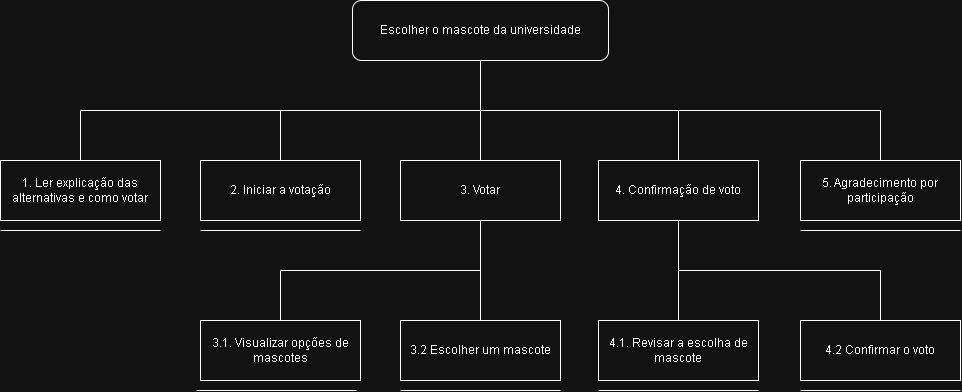

The diagram above was exported from draw.io. Its source (the exported page's mxGraphModel, read from the mxfile embedded in the PNG):
<mxGraphModel dx="2199" dy="763" grid="1" gridSize="10" guides="1" tooltips="1" connect="1" arrows="1" fold="1" page="1" pageScale="1" pageWidth="827" pageHeight="1169" math="0" shadow="0">
  <root>
    <mxCell id="0" />
    <mxCell id="1" parent="0" />
    <mxCell id="djvX9f1tVLQtUGPF10y7-32" edge="1" parent="1" source="djvX9f1tVLQtUGPF10y7-1" style="edgeStyle=orthogonalEdgeStyle;rounded=0;orthogonalLoop=1;jettySize=auto;html=1;exitX=0.5;exitY=1;exitDx=0;exitDy=0;entryX=0.5;entryY=0;entryDx=0;entryDy=0;endArrow=none;endFill=0;" target="djvX9f1tVLQtUGPF10y7-4">
      <mxGeometry relative="1" as="geometry" />
    </mxCell>
    <mxCell id="djvX9f1tVLQtUGPF10y7-33" edge="1" parent="1" source="djvX9f1tVLQtUGPF10y7-1" style="edgeStyle=orthogonalEdgeStyle;rounded=0;orthogonalLoop=1;jettySize=auto;html=1;exitX=0.5;exitY=1;exitDx=0;exitDy=0;entryX=0.5;entryY=0;entryDx=0;entryDy=0;endArrow=none;endFill=0;" target="djvX9f1tVLQtUGPF10y7-3">
      <mxGeometry relative="1" as="geometry" />
    </mxCell>
    <mxCell id="djvX9f1tVLQtUGPF10y7-34" edge="1" parent="1" source="djvX9f1tVLQtUGPF10y7-1" style="edgeStyle=orthogonalEdgeStyle;rounded=0;orthogonalLoop=1;jettySize=auto;html=1;exitX=0.5;exitY=1;exitDx=0;exitDy=0;entryX=0.5;entryY=0;entryDx=0;entryDy=0;endArrow=none;endFill=0;" target="djvX9f1tVLQtUGPF10y7-5">
      <mxGeometry relative="1" as="geometry" />
    </mxCell>
    <mxCell id="djvX9f1tVLQtUGPF10y7-35" edge="1" parent="1" source="djvX9f1tVLQtUGPF10y7-1" style="edgeStyle=orthogonalEdgeStyle;rounded=0;orthogonalLoop=1;jettySize=auto;html=1;exitX=0.5;exitY=1;exitDx=0;exitDy=0;entryX=0.5;entryY=0;entryDx=0;entryDy=0;endArrow=none;endFill=0;" target="djvX9f1tVLQtUGPF10y7-11">
      <mxGeometry relative="1" as="geometry" />
    </mxCell>
    <mxCell id="djvX9f1tVLQtUGPF10y7-36" edge="1" parent="1" source="djvX9f1tVLQtUGPF10y7-1" style="edgeStyle=orthogonalEdgeStyle;rounded=0;orthogonalLoop=1;jettySize=auto;html=1;exitX=0.5;exitY=1;exitDx=0;exitDy=0;entryX=0.5;entryY=0;entryDx=0;entryDy=0;endArrow=none;endFill=0;" target="djvX9f1tVLQtUGPF10y7-2">
      <mxGeometry relative="1" as="geometry" />
    </mxCell>
    <mxCell id="djvX9f1tVLQtUGPF10y7-1" parent="1" style="rounded=1;whiteSpace=wrap;html=1;strokeColor=default;" value="Escolher o mascote da universidade" vertex="1">
      <mxGeometry height="60" width="256" x="286" y="50" as="geometry" />
    </mxCell>
    <mxCell id="djvX9f1tVLQtUGPF10y7-2" parent="1" style="rounded=0;whiteSpace=wrap;html=1;strokeColor=default;" value="1. Ler explicação das alternativas e como votar" vertex="1">
      <mxGeometry height="60" width="160" x="-66" y="210" as="geometry" />
    </mxCell>
    <mxCell id="djvX9f1tVLQtUGPF10y7-3" parent="1" style="rounded=0;whiteSpace=wrap;html=1;strokeColor=default;" value="2. Iniciar a votação" vertex="1">
      <mxGeometry height="60" width="160" x="134" y="210" as="geometry" />
    </mxCell>
    <mxCell id="djvX9f1tVLQtUGPF10y7-27" edge="1" parent="1" source="djvX9f1tVLQtUGPF10y7-4" style="edgeStyle=orthogonalEdgeStyle;rounded=0;orthogonalLoop=1;jettySize=auto;html=1;exitX=0.5;exitY=1;exitDx=0;exitDy=0;entryX=0.5;entryY=0;entryDx=0;entryDy=0;strokeColor=default;endArrow=none;endFill=0;" target="djvX9f1tVLQtUGPF10y7-21">
      <mxGeometry relative="1" as="geometry" />
    </mxCell>
    <mxCell id="djvX9f1tVLQtUGPF10y7-28" edge="1" parent="1" source="djvX9f1tVLQtUGPF10y7-4" style="edgeStyle=orthogonalEdgeStyle;rounded=0;orthogonalLoop=1;jettySize=auto;html=1;exitX=0.5;exitY=1;exitDx=0;exitDy=0;entryX=0.5;entryY=0;entryDx=0;entryDy=0;strokeColor=default;endArrow=none;endFill=0;" target="djvX9f1tVLQtUGPF10y7-19">
      <mxGeometry relative="1" as="geometry" />
    </mxCell>
    <mxCell id="djvX9f1tVLQtUGPF10y7-4" parent="1" style="rounded=0;whiteSpace=wrap;html=1;strokeColor=default;" value="3. Votar" vertex="1">
      <mxGeometry height="60" width="160" x="334" y="210" as="geometry" />
    </mxCell>
    <mxCell id="djvX9f1tVLQtUGPF10y7-29" edge="1" parent="1" source="djvX9f1tVLQtUGPF10y7-5" style="edgeStyle=orthogonalEdgeStyle;rounded=0;orthogonalLoop=1;jettySize=auto;html=1;exitX=0.5;exitY=1;exitDx=0;exitDy=0;entryX=0.5;entryY=0;entryDx=0;entryDy=0;strokeColor=default;endArrow=none;endFill=0;" target="djvX9f1tVLQtUGPF10y7-23">
      <mxGeometry relative="1" as="geometry" />
    </mxCell>
    <mxCell id="djvX9f1tVLQtUGPF10y7-30" edge="1" parent="1" source="djvX9f1tVLQtUGPF10y7-5" style="edgeStyle=orthogonalEdgeStyle;rounded=0;orthogonalLoop=1;jettySize=auto;html=1;exitX=0.5;exitY=1;exitDx=0;exitDy=0;entryX=0.5;entryY=0;entryDx=0;entryDy=0;strokeColor=default;endArrow=none;endFill=0;" target="djvX9f1tVLQtUGPF10y7-25">
      <mxGeometry relative="1" as="geometry" />
    </mxCell>
    <mxCell id="djvX9f1tVLQtUGPF10y7-5" parent="1" style="rounded=0;whiteSpace=wrap;html=1;strokeColor=default;" value="4. Confirmação de voto" vertex="1">
      <mxGeometry height="60" width="160" x="532" y="210" as="geometry" />
    </mxCell>
    <mxCell id="djvX9f1tVLQtUGPF10y7-8" edge="1" parent="1" style="endArrow=none;html=1;rounded=0;strokeColor=default;" value="">
      <mxGeometry height="50" relative="1" width="50" as="geometry">
        <mxPoint x="-66" y="280" as="sourcePoint" />
        <mxPoint x="94" y="280" as="targetPoint" />
      </mxGeometry>
    </mxCell>
    <mxCell id="djvX9f1tVLQtUGPF10y7-9" edge="1" parent="1" style="endArrow=none;html=1;rounded=0;strokeColor=default;" value="">
      <mxGeometry height="50" relative="1" width="50" as="geometry">
        <mxPoint x="134" y="280" as="sourcePoint" />
        <mxPoint x="294" y="280" as="targetPoint" />
      </mxGeometry>
    </mxCell>
    <mxCell id="djvX9f1tVLQtUGPF10y7-11" parent="1" style="rounded=0;whiteSpace=wrap;html=1;strokeColor=default;" value="5. Agradecimento por participação" vertex="1">
      <mxGeometry height="60" width="160" x="734" y="210" as="geometry" />
    </mxCell>
    <mxCell id="djvX9f1tVLQtUGPF10y7-12" edge="1" parent="1" style="endArrow=none;html=1;rounded=0;strokeColor=default;" value="">
      <mxGeometry height="50" relative="1" width="50" as="geometry">
        <mxPoint x="734" y="280" as="sourcePoint" />
        <mxPoint x="894" y="280" as="targetPoint" />
      </mxGeometry>
    </mxCell>
    <mxCell id="djvX9f1tVLQtUGPF10y7-19" parent="1" style="rounded=0;whiteSpace=wrap;html=1;strokeColor=default;" value="3.1. Visualizar opções de mascotes" vertex="1">
      <mxGeometry height="60" width="160" x="134" y="370" as="geometry" />
    </mxCell>
    <mxCell id="djvX9f1tVLQtUGPF10y7-20" edge="1" parent="1" style="endArrow=none;html=1;rounded=0;strokeColor=default;" value="">
      <mxGeometry height="50" relative="1" width="50" as="geometry">
        <mxPoint x="130" y="440" as="sourcePoint" />
        <mxPoint x="290" y="440" as="targetPoint" />
      </mxGeometry>
    </mxCell>
    <mxCell id="djvX9f1tVLQtUGPF10y7-21" parent="1" style="rounded=0;whiteSpace=wrap;html=1;strokeColor=default;" value="3.2 Escolher um mascote" vertex="1">
      <mxGeometry height="60" width="160" x="334" y="370" as="geometry" />
    </mxCell>
    <mxCell id="djvX9f1tVLQtUGPF10y7-22" edge="1" parent="1" style="endArrow=none;html=1;rounded=0;strokeColor=default;" value="">
      <mxGeometry height="50" relative="1" width="50" as="geometry">
        <mxPoint x="334" y="440" as="sourcePoint" />
        <mxPoint x="494" y="440" as="targetPoint" />
      </mxGeometry>
    </mxCell>
    <mxCell id="djvX9f1tVLQtUGPF10y7-23" parent="1" style="rounded=0;whiteSpace=wrap;html=1;strokeColor=default;" value="4.1. Revisar a escolha de mascote" vertex="1">
      <mxGeometry height="60" width="160" x="532" y="370" as="geometry" />
    </mxCell>
    <mxCell id="djvX9f1tVLQtUGPF10y7-24" edge="1" parent="1" style="endArrow=none;html=1;rounded=0;strokeColor=default;" value="">
      <mxGeometry height="50" relative="1" width="50" as="geometry">
        <mxPoint x="532" y="440" as="sourcePoint" />
        <mxPoint x="692" y="440" as="targetPoint" />
      </mxGeometry>
    </mxCell>
    <mxCell id="djvX9f1tVLQtUGPF10y7-25" parent="1" style="rounded=0;whiteSpace=wrap;html=1;strokeColor=default;" value="4.2 Confirmar o voto" vertex="1">
      <mxGeometry height="60" width="160" x="734" y="370" as="geometry" />
    </mxCell>
    <mxCell id="djvX9f1tVLQtUGPF10y7-26" edge="1" parent="1" style="endArrow=none;html=1;rounded=0;strokeColor=default;" value="">
      <mxGeometry height="50" relative="1" width="50" as="geometry">
        <mxPoint x="734" y="440" as="sourcePoint" />
        <mxPoint x="894" y="440" as="targetPoint" />
      </mxGeometry>
    </mxCell>
  </root>
</mxGraphModel>